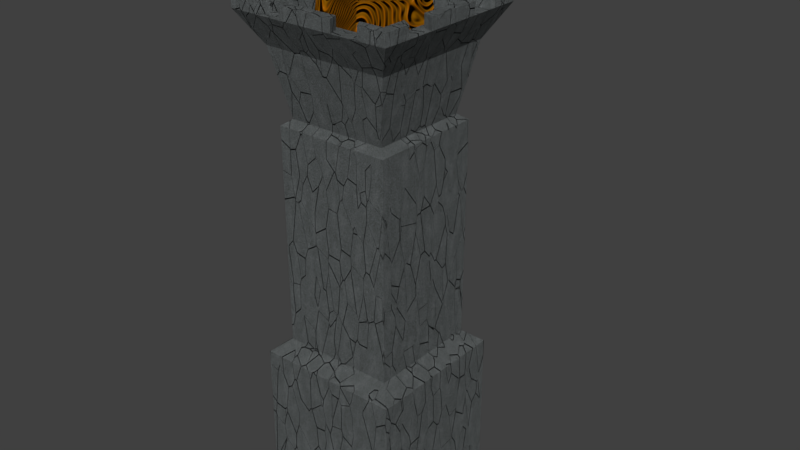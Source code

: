 # Source: Tower_Cannon.blend  (saved by Blender 2.79.0; exported with 4.5.12 LTS)
import bpy
from mathutils import Matrix  # noqa: F401  (used for matrix-valued properties, if any)

bpy.ops.wm.read_factory_settings(use_empty=True)
scene = bpy.context.scene
scene.name = 'Scene'

# ---- collections
col_collection_1 = bpy.data.collections.new('Collection 1'); scene.collection.children.link(col_collection_1)
col_collection_7 = bpy.data.collections.new('Collection 7'); scene.collection.children.link(col_collection_7)

# ---- images (referenced by path relative to the original .blend; pixels are not part of the script)
import os
ASSET_DIR = os.environ.get("B2B_ASSET_DIR", "")  # directory of the original .blend (textures are referenced by path, not embedded)
HERE = os.path.dirname(os.path.abspath(__file__))  # packed textures are extracted next to this script under _unpacked/

def load_image(name, relpath, width, height, colorspace="sRGB"):
    """Load a texture the original file referenced (path relative to the .blend, or extracted next to this script)."""
    p = next((c for c in (os.path.join(HERE, relpath), os.path.join(ASSET_DIR, relpath)) if relpath and os.path.exists(c)), "")
    if p:
        img = bpy.data.images.load(p, check_existing=True)
        img.name = name
    else:  # same state as the original file: an image datablock whose file is absent (Cycles renders it pink)
        img = bpy.data.images.new(name, width, height)
        img.source = "FILE"
        img.filepath = "//" + (relpath or name)
    img.colorspace_settings.name = colorspace
    return img
img_t = load_image('T', 'Tower&Cannon_T.png', 1024, 1024, 'sRGB')
img_cannon_platform_steal = load_image('Cannon_platform_steal', 'Tower&Cannon_Cannon_platform_steal.png', 1024, 1024, 'sRGB')
img_cannon_platform = load_image('Cannon_platform', 'Tower&Cannon_Cannon_platform_Wood.png', 1024, 1024, 'sRGB')
img_cannon = load_image('Cannon', 'Tower&Cannon_C.png', 1024, 1024, 'sRGB')

# ---- materials (node trees are filled in below, after node groups)
mat_cobblestone = bpy.data.materials.new('cobblestone')
mat_cobblestone.alpha_threshold = 0.0
mat_cobblestone.preview_render_type = 'SHADERBALL'
mat_cobblestone.roughness = 0.5
mat_steal = bpy.data.materials.new('steal')
mat_steal.alpha_threshold = 0.0
mat_steal.roughness = 0.5
mat_nwood = bpy.data.materials.new('NWood')
mat_nwood.alpha_threshold = 0.0
mat_nwood.roughness = 0.5
mat_steal_001 = bpy.data.materials.new('steal.001')
mat_steal_001.alpha_threshold = 0.0
mat_steal_001.roughness = 0.5

# ---- material node trees
mat_cobblestone.use_nodes = True; mat_cobblestone.node_tree.nodes.clear()
_N = mat_cobblestone.node_tree.nodes; _L = mat_cobblestone.node_tree.links
n0 = _N.new('ShaderNodeTexNoise'); n0.name = 'Noise Texture'; n0.location = (-41, 617)
n0.inputs[2].default_value = 20.0
n1 = _N.new('ShaderNodeMix'); n1.name = 'Mix'; n1.location = (560, 600)
n1.data_type = 'RGBA'
n1.inputs[0].default_value = 0.9182
n2 = _N.new('ShaderNodeBump'); n2.name = 'Bump'; n2.location = (560, 320)
n2.inputs[1].default_value = 45.4
n2.inputs[2].default_value = 1.0
n3 = _N.new('ShaderNodeBsdfDiffuse'); n3.name = 'Diffuse BSDF.001'; n3.location = (820, 480)
n3.inputs[1].default_value = 0.1083
n4 = _N.new('ShaderNodeOutputMaterial'); n4.name = 'Material Output'; n4.location = (1080, 400)
n5 = _N.new('ShaderNodeTexNoise'); n5.name = 'Noise Texture.001'; n5.location = (-40, 420)
n5.inputs[2].default_value = 100.0
n5.inputs[3].default_value = 16.0
n5.inputs[8].default_value = 12.15
n6 = _N.new('ShaderNodeTexVoronoi'); n6.name = 'Voronoi Texture'; n6.location = (-40, 180)
n6.inputs[2].default_value = 13.0
n7 = _N.new('ShaderNodeValToRGB'); n7.name = 'ColorRamp.002'; n7.location = (199, 200)
n7.width = 241
while len(n7.color_ramp.elements) > 1: n7.color_ramp.elements.remove(n7.color_ramp.elements[-1])
n7.color_ramp.elements[0].position = 0.4; n7.color_ramp.elements[0].color = (0.1114, 0.1855, 0.08482, 1.0)
_e = n7.color_ramp.elements.new(1.0); _e.color = (1.0, 1.0, 1.0, 1.0)
n8 = _N.new('ShaderNodeValToRGB'); n8.name = 'ColorRamp'; n8.location = (200, 720)
while len(n8.color_ramp.elements) > 1: n8.color_ramp.elements.remove(n8.color_ramp.elements[-1])
n8.color_ramp.elements[0].position = 0.4545; n8.color_ramp.elements[0].color = (0.149, 0.1228, 0.09991, 1.0)
_e = n8.color_ramp.elements.new(1.0); _e.color = (0.6858, 0.6858, 0.6858, 1.0)
n9 = _N.new('ShaderNodeValToRGB'); n9.name = 'ColorRamp.001'; n9.location = (200, 460)
while len(n9.color_ramp.elements) > 1: n9.color_ramp.elements.remove(n9.color_ramp.elements[-1])
n9.color_ramp.elements[0].position = 0.4; n9.color_ramp.elements[0].color = (0.0, 0.0, 0.0, 1.0)
_e = n9.color_ramp.elements.new(1.0); _e.color = (0.4489, 0.5101, 0.5221, 1.0)
n10 = _N.new('ShaderNodeTexEnvironment'); n10.name = 'Environment Texture'; n10.location = (840, 280)
n10.width = 140
n10.image = img_t
_L.new(n0.outputs[0], n8.inputs[0])
_L.new(n5.outputs[0], n9.inputs[0])
_L.new(n8.outputs[0], n1.inputs[6])
_L.new(n9.outputs[0], n1.inputs[7])
_L.new(n7.outputs[0], n2.inputs[3])
_L.new(n2.outputs[0], n3.inputs[2])
_L.new(n1.outputs[2], n3.inputs[0])
_L.new(n3.outputs[0], n4.inputs[0])
_L.new(n6.outputs[1], n7.inputs[0])
n4.is_active_output = True
mat_steal.use_nodes = True; mat_steal.node_tree.nodes.clear()
_N = mat_steal.node_tree.nodes; _L = mat_steal.node_tree.links
n0 = _N.new('ShaderNodeTexCoord'); n0.name = 'Texture Coordinate'; n0.location = (-350, 577)
n1 = _N.new('ShaderNodeMapping'); n1.name = 'Mapping'; n1.location = (-63, 570)
n2 = _N.new('ShaderNodeTexNoise'); n2.name = 'Noise Texture'; n2.location = (405, 515)
n2.inputs[2].default_value = 50.0
n2.inputs[3].default_value = 20.0
n3 = _N.new('ShaderNodeRGBToBW'); n3.name = 'RGB to BW'; n3.location = (-356, 244)
n4 = _N.new('ShaderNodeValToRGB'); n4.name = 'ColorRamp'; n4.location = (-60, 238)
n4.width = 272
while len(n4.color_ramp.elements) > 1: n4.color_ramp.elements.remove(n4.color_ramp.elements[-1])
n4.color_ramp.elements[0].position = 0.1587; n4.color_ramp.elements[0].color = (0.0, 0.0, 0.0, 1.0)
_e = n4.color_ramp.elements.new(1.0); _e.color = (1.0, 1.0, 1.0, 1.0)
n5 = _N.new('ShaderNodeOutputMaterial'); n5.name = 'Material Output'; n5.location = (395, -209)
n6 = _N.new('ShaderNodeBsdfAnisotropic'); n6.name = 'Glossy BSDF'; n6.location = (331, 165)
n6.distribution = 'BECKMANN'
n6.inputs[1].default_value = 0.4472
n7 = _N.new('ShaderNodeLayerWeight'); n7.name = 'Layer Weight'; n7.location = (-297, 54)
n7.inputs[0].default_value = 0.1
n8 = _N.new('ShaderNodeMixShader'); n8.name = 'Mix Shader'; n8.location = (101, -80)
n9 = _N.new('ShaderNodeBsdfAnisotropic'); n9.name = 'Glossy BSDF.001'; n9.location = (-296, -143)
n9.distribution = 'GGX'
n9.inputs[1].default_value = 0.0
n10 = _N.new('ShaderNodeTexEnvironment'); n10.name = 'Environment Texture'; n10.location = (80, -300)
n10.width = 140
n10.image = img_cannon_platform_steal
_L.new(n0.outputs[0], n1.inputs[0])
_L.new(n1.outputs[0], n2.inputs[0])
_L.new(n2.outputs[1], n3.inputs[0])
_L.new(n3.outputs[0], n4.inputs[0])
_L.new(n4.outputs[0], n6.inputs[0])
_L.new(n6.outputs[0], n8.inputs[1])
_L.new(n8.outputs[0], n5.inputs[0])
_L.new(n9.outputs[0], n8.inputs[2])
_L.new(n7.outputs[1], n8.inputs[0])
n5.is_active_output = True
mat_nwood.use_nodes = True; mat_nwood.node_tree.nodes.clear()
_N = mat_nwood.node_tree.nodes; _L = mat_nwood.node_tree.links
n0 = _N.new('ShaderNodeBsdfDiffuse'); n0.name = 'Diffuse BSDF'; n0.location = (397, 524)
n0.inputs[1].default_value = 0.1917
n1 = _N.new('ShaderNodeMixShader'); n1.name = 'Mix Shader'; n1.location = (690, 680)
n2 = _N.new('ShaderNodeLayerWeight'); n2.name = 'Layer Weight'; n2.location = (424, 823)
n2.inputs[0].default_value = 0.99
n3 = _N.new('ShaderNodeBsdfAnisotropic'); n3.name = 'Glossy BSDF'; n3.location = (415, 693)
n3.distribution = 'GGX'
n3.inputs[0].default_value = (0.3801, 0.2023, 0.07694, 1.0)
n3.inputs[1].default_value = 0.4472
n4 = _N.new('ShaderNodeMath'); n4.name = 'Math'; n4.location = (181, 385)
n4.operation = 'MULTIPLY'
n4.inputs[1].default_value = 0.4
n5 = _N.new('ShaderNodeTexWave'); n5.name = 'Wave Texture'; n5.location = (-91, 464)
n5.wave_type = 'RINGS'
n5.bands_direction = 'DIAGONAL'
n5.rings_direction = 'SPHERICAL'
n5.inputs[1].default_value = 1.2
n5.inputs[2].default_value = 75.0
n5.inputs[3].default_value = 0.2
n5.inputs[4].default_value = 2.0
n5.inputs[6].default_value = 1.571
n6 = _N.new('ShaderNodeTexCoord'); n6.name = 'Texture Coordinate'; n6.location = (-300, 460)
n7 = _N.new('ShaderNodeOutputMaterial'); n7.name = 'Material Output'; n7.location = (883, 469)
n8 = _N.new('ShaderNodeValToRGB'); n8.name = 'ColorRamp'; n8.location = (94, 712)
while len(n8.color_ramp.elements) > 1: n8.color_ramp.elements.remove(n8.color_ramp.elements[-1])
n8.color_ramp.elements[0].position = 0.4545; n8.color_ramp.elements[0].color = (0.2232, 0.08438, 0.0003035, 1.0)
_e = n8.color_ramp.elements.new(1.0); _e.color = (0.3555, 0.1072, 0.0, 1.0)
n9 = _N.new('ShaderNodeTexEnvironment'); n9.name = 'Environment Texture'; n9.location = (-20, 160)
n9.width = 140
n9.image = img_cannon_platform
n10 = _N.new('ShaderNodeDisplacement'); n10.name = 'Displacement'; n10.location = (0, 0)
n10.inputs[1].default_value = 0.0
n10.inputs[2].default_value = 0.1
_L.new(n1.outputs[0], n7.inputs[0])
_L.new(n0.outputs[0], n1.inputs[2])
_L.new(n2.outputs[0], n1.inputs[0])
_L.new(n3.outputs[0], n1.inputs[1])
_L.new(n5.outputs[1], n4.inputs[0])
_L.new(n8.outputs[0], n0.inputs[0])
_L.new(n5.outputs[0], n8.inputs[0])
_L.new(n6.outputs[0], n5.inputs[0])
_L.new(n4.outputs[0], n10.inputs[0])
_L.new(n10.outputs[0], n7.inputs[2])
n7.is_active_output = True
mat_steal_001.use_nodes = True; mat_steal_001.node_tree.nodes.clear()
_N = mat_steal_001.node_tree.nodes; _L = mat_steal_001.node_tree.links
n0 = _N.new('ShaderNodeTexCoord'); n0.name = 'Texture Coordinate'; n0.location = (-350, 577)
n1 = _N.new('ShaderNodeMapping'); n1.name = 'Mapping'; n1.location = (-63, 570)
n2 = _N.new('ShaderNodeTexNoise'); n2.name = 'Noise Texture'; n2.location = (405, 515)
n2.inputs[2].default_value = 50.0
n2.inputs[3].default_value = 20.0
n3 = _N.new('ShaderNodeRGBToBW'); n3.name = 'RGB to BW'; n3.location = (-356, 244)
n4 = _N.new('ShaderNodeValToRGB'); n4.name = 'ColorRamp'; n4.location = (-60, 238)
n4.width = 272
while len(n4.color_ramp.elements) > 1: n4.color_ramp.elements.remove(n4.color_ramp.elements[-1])
n4.color_ramp.elements[0].position = 0.1587; n4.color_ramp.elements[0].color = (0.0, 0.0, 0.0, 1.0)
_e = n4.color_ramp.elements.new(1.0); _e.color = (1.0, 1.0, 1.0, 1.0)
n5 = _N.new('ShaderNodeOutputMaterial'); n5.name = 'Material Output'; n5.location = (395, -209)
n6 = _N.new('ShaderNodeBsdfAnisotropic'); n6.name = 'Glossy BSDF'; n6.location = (331, 165)
n6.distribution = 'BECKMANN'
n6.inputs[1].default_value = 0.4472
n7 = _N.new('ShaderNodeLayerWeight'); n7.name = 'Layer Weight'; n7.location = (-297, 54)
n7.inputs[0].default_value = 0.1
n8 = _N.new('ShaderNodeMixShader'); n8.name = 'Mix Shader'; n8.location = (101, -80)
n9 = _N.new('ShaderNodeBsdfAnisotropic'); n9.name = 'Glossy BSDF.001'; n9.location = (-296, -143)
n9.distribution = 'GGX'
n9.inputs[1].default_value = 0.0
n10 = _N.new('ShaderNodeTexEnvironment'); n10.name = 'Environment Texture'; n10.location = (80, -300)
n10.width = 140
n10.image = img_cannon
_L.new(n0.outputs[0], n1.inputs[0])
_L.new(n1.outputs[0], n2.inputs[0])
_L.new(n2.outputs[1], n3.inputs[0])
_L.new(n3.outputs[0], n4.inputs[0])
_L.new(n4.outputs[0], n6.inputs[0])
_L.new(n6.outputs[0], n8.inputs[1])
_L.new(n8.outputs[0], n5.inputs[0])
_L.new(n9.outputs[0], n8.inputs[2])
_L.new(n7.outputs[1], n8.inputs[0])
n5.is_active_output = True

# ---- world
world_world = bpy.data.worlds.new('World'); scene.world = world_world
world_world.color = (0.05088, 0.05088, 0.05088)
world_world.use_sun_shadow = False
world_world.sun_shadow_jitter_overblur = 0.0
world_world.cycles.sampling_method = 'MANUAL'

# ---- meshes
me_plane = bpy.data.meshes.new('Plane')
me_plane.from_pydata([(-1.0, -1.0, 0.0), (1.0, -1.0, 0.0), (-1.0, 1.0, 0.0), (1.0, 1.0, 0.0), (-0.7827, -0.7827, 1.995), (0.7827, -0.7827, 1.995), (-0.7827, 0.7827, 1.995), (0.7827, 0.7827, 1.995), (-0.7952, -0.7952, 4.977), (0.7952, -0.7952, 4.977), (-0.7952, 0.7952, 4.977), (0.7952, 0.7952, 4.977), (-0.6855, -0.6855, 5.056), (0.6855, -0.6855, 5.056), (-0.6855, 0.6855, 5.056), (0.6855, 0.6855, 5.056), (-0.8735, -0.8735, 5.969), (0.8735, -0.8735, 5.969), (-0.8735, 0.8735, 5.969), (0.8735, 0.8735, 5.969), (-0.8038, -0.8013, 5.912), (0.8038, -0.8013, 5.912), (-0.8038, 0.8013, 5.912), (0.8038, 0.8013, 5.912), (-1.133, 1.133, 6.41), (-1.133, -1.133, 6.41), (1.133, -1.133, 6.41), (1.133, 1.133, 6.41), (-0.9162, 0.9135, 6.41), (-0.9162, -0.9135, 6.41), (0.9162, -0.9135, 6.41), (0.9162, 0.9135, 6.41), (0.9895, 0.9895, 6.41), (0.9895, -0.9895, 6.41), (-0.9895, -0.9895, 6.41), (-0.9895, 0.9895, 6.41), (-1.133, 1.133, 6.569), (-1.133, -1.133, 6.569), (1.133, -1.133, 6.569), (1.133, 1.133, 6.569), (0.9895, -0.9895, 6.569), (-0.9895, 0.9895, 6.569), (0.9895, 0.9895, 6.569), (-0.9895, -0.9895, 6.569), (-1.133, 0.7554, 6.41), (-1.133, 0.3777, 6.41), (-1.133, -0.3777, 6.41), (-1.133, -0.7554, 6.41), (1.133, -0.7554, 6.41), (1.133, -0.3777, 6.41), (1.133, 0.3777, 6.41), (1.133, 0.7554, 6.41), (-0.9162, 0.609, 6.41), (-0.9162, 0.3045, 6.41), (-0.9162, -0.3045, 6.41), (-0.9162, -0.609, 6.41), (0.9162, -0.609, 6.41), (0.9162, -0.3045, 6.41), (0.9162, 0.3045, 6.41), (0.9162, 0.609, 6.41), (-0.9895, -0.6596, 6.41), (-0.9895, -0.3298, 6.41), (-0.9895, 0.3298, 6.41), (-0.9895, 0.6596, 6.41), (0.9895, 0.6596, 6.41), (0.9895, 0.3298, 6.41), (0.9895, -0.3298, 6.41), (0.9895, -0.6596, 6.41), (-1.133, 0.7554, 6.569), (-1.133, 0.3777, 6.569), (-1.133, -0.3777, 6.569), (-1.133, -0.7554, 6.569), (1.133, -0.7554, 6.569), (1.133, -0.3777, 6.569), (1.133, 0.3777, 6.569), (1.133, 0.7554, 6.569), (-0.9895, -0.6596, 6.569), (-0.9895, -0.3298, 6.569), (-0.9895, 0.3298, 6.569), (-0.9895, 0.6596, 6.569), (0.9895, 0.6596, 6.569), (0.9895, 0.3298, 6.569), (0.9895, -0.3298, 6.569), (0.9895, -0.6596, 6.569), (-0.7554, -1.133, 6.41), (-0.3777, -1.133, 6.41), (0.3777, -1.133, 6.41), (0.7554, -1.133, 6.41), (0.7554, 1.133, 6.41), (0.3777, 1.133, 6.41), (-0.3777, 1.133, 6.41), (-0.7554, 1.133, 6.41), (-0.6108, -0.9135, 6.41), (-0.3054, -0.9135, 6.41), (0.3054, -0.9135, 6.41), (0.6108, -0.9135, 6.41), (0.6108, 0.9135, 6.41), (0.3054, 0.9135, 6.41), (-0.3054, 0.9135, 6.41), (-0.6108, 0.9135, 6.41), (0.6596, -0.9895, 6.41), (0.3298, -0.9895, 6.41), (-0.3298, -0.9895, 6.41), (-0.6596, -0.9895, 6.41), (-0.6596, 0.9895, 6.41), (-0.3298, 0.9895, 6.41), (0.3298, 0.9895, 6.41), (0.6596, 0.9895, 6.41), (-0.7554, -1.133, 6.569), (-0.3777, -1.133, 6.569), (0.3777, -1.133, 6.569), (0.7554, -1.133, 6.569), (0.7554, 1.133, 6.569), (0.3777, 1.133, 6.569), (-0.3777, 1.133, 6.59), (-0.7554, 1.133, 6.569), (0.6596, -0.9895, 6.569), (0.3298, -0.9895, 6.569), (-0.3298, -0.9895, 6.569), (-0.6596, -0.9895, 6.569), (-0.6596, 0.9895, 6.569), (-0.3298, 0.9895, 6.59), (0.3298, 0.9895, 6.569), (0.6596, 0.9895, 6.569), (-1.0, -1.0, 1.814), (1.0, -1.0, 1.814), (-1.0, 1.0, 1.814), (1.0, 1.0, 1.814)], [], [(64, 32, 31, 59), (60, 34, 29, 55), (104, 35, 28, 99), (100, 33, 30, 95), (107, 32, 42, 123), (87, 26, 38, 111), (67, 33, 40, 83), (91, 24, 36, 115), (111, 38, 40, 116), (115, 36, 41, 120), (71, 37, 43, 76), (75, 39, 42, 80), (51, 27, 39, 75), (63, 35, 41, 79), (47, 25, 37, 71), (103, 34, 43, 119), (24, 44, 68, 36), (69, 70, 77, 78), (34, 60, 76, 43), (65, 66, 82, 81), (26, 48, 72, 38), (89, 90, 114, 113), (38, 72, 83, 40), (113, 114, 121, 122), (102, 85, 109, 118), (36, 68, 79, 41), (86, 87, 100, 95, 94, 101), (85, 86, 110, 109), (103, 119, 108, 84), (32, 64, 80, 42), (101, 117, 110, 86), (105, 106, 122, 121), (62, 53, 52, 63, 44, 45), (23, 31, 96, 97, 98, 99, 28, 22), (35, 63, 52, 28), (60, 55, 54, 61, 46, 47), (66, 65, 58, 57), (66, 57, 56, 67, 48, 49), (33, 67, 56, 30), (64, 59, 58, 65, 50, 51), (102, 101, 94, 93), (88, 89, 106, 97, 96, 107), (45, 46, 70, 69), (20, 29, 92, 93, 94, 95, 30, 21), (17, 26, 87, 86, 85, 84, 25, 16), (12, 16, 18, 14), (13, 17, 16, 12), (5, 9, 8, 4), (14, 18, 19, 15), (2, 126, 127, 3), (9, 13, 12, 8), (33, 100, 116, 40), (100, 87, 111, 116), (61, 62, 78, 77), (72, 48, 67, 83), (39, 112, 123, 42), (109, 110, 117, 118), (73, 82, 66, 49), (37, 108, 119, 43), (75, 80, 64, 51), (85, 102, 93, 92, 103, 84), (27, 88, 112, 39), (74, 50, 65, 81), (106, 89, 113, 122), (25, 84, 108, 37), (90, 91, 104, 99, 98, 105), (49, 50, 74, 73), (107, 123, 112, 88), (35, 104, 120, 41), (105, 121, 114, 90), (62, 61, 54, 53), (101, 102, 118, 117), (19, 27, 51, 50, 49, 48, 26, 17), (21, 30, 56, 57, 58, 59, 31, 23), (22, 28, 52, 53, 54, 55, 29, 20), (34, 103, 92, 29), (106, 105, 98, 97), (32, 107, 96, 31), (16, 25, 47, 46, 45, 44, 24, 18), (10, 14, 15, 11), (9, 11, 15, 13), (8, 12, 14, 10), (5, 7, 11, 9), (2, 0, 124, 126), (0, 1, 125, 124), (23, 22, 20, 21), (70, 46, 61, 77), (71, 76, 60, 47), (69, 78, 62, 45), (68, 44, 63, 79), (104, 91, 115, 120), (3, 1, 0, 2), (3, 127, 125, 1), (4, 8, 10, 6), (125, 5, 4, 124), (6, 126, 124, 4), (127, 7, 5, 125), (6, 7, 127, 126), (6, 10, 11, 7), (19, 17, 13, 15), (18, 24, 91, 90, 89, 88, 27, 19), (73, 74, 81, 82)])
_uv = me_plane.uv_layers.new(name='UVMap')
_uv.uv.foreach_set('vector', [0.2005, 0.0183, 0.2368, 0.0183, 0.2285, 0.02602, 0.195, 0.02602, 0.05538, 0.2269, 0.0191, 0.2269, 0.02746, 0.2192, 0.06096, 0.2192, 0.2368, 0.1921, 0.2368, 0.2269, 0.2285, 0.2192, 0.2285, 0.187, 0.0191, 0.05306, 0.0191, 0.0183, 0.02746, 0.02602, 0.02746, 0.05821, 0.8793, 0.2999, 0.8793, 0.2652, 0.8968, 0.2652, 0.8968, 0.2999, 0.8459, 0.2022, 0.8459, 0.242, 0.8284, 0.242, 0.8284, 0.2022, 0.664, 0.2765, 0.664, 0.3113, 0.6465, 0.3113, 0.6465, 0.2765, 0.279, 0.8432, 0.279, 0.883, 0.2615, 0.883, 0.2615, 0.8432, 0.6744, 0.2304, 0.6744, 0.2702, 0.6586, 0.2551, 0.6586, 0.2203, 0.237, 0.4579, 0.237, 0.4978, 0.2212, 0.4826, 0.2212, 0.4479, 0.237, 0.5142, 0.237, 0.554, 0.2212, 0.5389, 0.2212, 0.5041, 0.6916, 0.2203, 0.7331, 0.2203, 0.7173, 0.2355, 0.681, 0.2355, 0.6332, 0.957, 0.6332, 0.9968, 0.6157, 0.9968, 0.6157, 0.957, 0.6881, 0.2765, 0.6881, 0.3113, 0.6706, 0.3113, 0.6706, 0.2765, 0.4583, 0.957, 0.4583, 0.9968, 0.4408, 0.9968, 0.4408, 0.957, 0.831, 0.2999, 0.831, 0.2652, 0.8485, 0.2652, 0.8485, 0.2999, 0.4583, 0.758, 0.4583, 0.7978, 0.4408, 0.7978, 0.4408, 0.758, 0.7621, 0.2999, 0.7621, 0.2203, 0.7779, 0.2254, 0.7779, 0.2949, 0.8244, 0.2652, 0.8244, 0.2999, 0.8069, 0.2999, 0.8069, 0.2652, 0.2347, 0.7221, 0.2347, 0.7917, 0.2172, 0.7917, 0.2172, 0.7221, 0.6332, 0.758, 0.6332, 0.7978, 0.6157, 0.7978, 0.6157, 0.758, 0.279, 0.7238, 0.279, 0.8034, 0.2592, 0.8034, 0.2615, 0.7238, 0.6744, 0.2702, 0.6329, 0.2702, 0.6224, 0.2551, 0.6586, 0.2551, 0.233, 0.6362, 0.233, 0.7158, 0.2172, 0.7108, 0.2172, 0.6412, 0.3264, 0.8893, 0.3422, 0.8895, 0.3422, 0.9063, 0.3264, 0.9061, 0.237, 0.4978, 0.1954, 0.4978, 0.1849, 0.4826, 0.2212, 0.4826, 0.003301, 0.08279, 0.003301, 0.04298, 0.0191, 0.05306, 0.02746, 0.05821, 0.02746, 0.09041, 0.0191, 0.08783, 0.8459, 0.08279, 0.8459, 0.1624, 0.8284, 0.1624, 0.8284, 0.08279, 0.934, 0.7224, 0.934, 0.7392, 0.9182, 0.7388, 0.9182, 0.722, 0.6399, 0.2765, 0.6399, 0.3113, 0.6224, 0.3113, 0.6224, 0.2765, 0.3488, 0.9063, 0.3488, 0.8895, 0.3646, 0.8893, 0.3646, 0.9061, 0.2172, 0.6298, 0.2172, 0.5603, 0.2347, 0.5603, 0.237, 0.6298, 0.1642, 0.2269, 0.1615, 0.2192, 0.195, 0.2192, 0.2005, 0.2269, 0.2111, 0.242, 0.1695, 0.242, 0.9277, 0.505, 0.8734, 0.5168, 0.8734, 0.4846, 0.8734, 0.4524, 0.8734, 0.388, 0.8734, 0.3558, 0.8734, 0.3236, 0.9277, 0.3355, 0.2368, 0.2269, 0.2005, 0.2269, 0.195, 0.2192, 0.2285, 0.2192, 0.05538, 0.2269, 0.06096, 0.2192, 0.09446, 0.2192, 0.09167, 0.2269, 0.08641, 0.242, 0.04485, 0.242, 0.09167, 0.0183, 0.1642, 0.0183, 0.1615, 0.02602, 0.09446, 0.02602, 0.09167, 0.0183, 0.09446, 0.02602, 0.06096, 0.02602, 0.05538, 0.0183, 0.04485, 0.003163, 0.08641, 0.003162, 0.0191, 0.0183, 0.05538, 0.0183, 0.06096, 0.02602, 0.02746, 0.02602, 0.2005, 0.0183, 0.195, 0.02602, 0.1615, 0.02602, 0.1642, 0.0183, 0.1695, 0.003162, 0.2111, 0.003162, 0.0191, 0.1574, 0.0191, 0.08783, 0.02746, 0.09041, 0.02746, 0.1548, 0.2526, 0.04298, 0.2526, 0.08279, 0.2368, 0.08783, 0.2285, 0.09041, 0.2285, 0.05821, 0.2368, 0.05306, 0.4583, 0.8376, 0.4583, 0.9172, 0.4408, 0.9172, 0.4408, 0.8376, 0.2392, 0.4297, 0.1849, 0.4415, 0.1849, 0.4093, 0.1849, 0.3771, 0.1849, 0.3128, 0.1849, 0.2806, 0.1849, 0.2484, 0.2392, 0.2602, 0.8955, 0.2147, 0.8459, 0.242, 0.8459, 0.2022, 0.8459, 0.1624, 0.8459, 0.08279, 0.8459, 0.04298, 0.8459, 0.003162, 0.8955, 0.03052, 0.6091, 0.9497, 0.5079, 0.9695, 0.5079, 0.7853, 0.6091, 0.8051, 0.9967, 0.1949, 0.8955, 0.2147, 0.8955, 0.03052, 0.9967, 0.05034, 0.2606, 0.6378, 0.2592, 0.3236, 0.4342, 0.3236, 0.4328, 0.6378, 0.4298, 0.8358, 0.3286, 0.8557, 0.3286, 0.6715, 0.4298, 0.6913, 0.8668, 0.5345, 0.6674, 0.5345, 0.6674, 0.3236, 0.8668, 0.3236, 0.1783, 0.786, 0.1662, 0.7976, 0.01535, 0.7976, 0.003301, 0.786, 0.6947, 0.3113, 0.6947, 0.2765, 0.7122, 0.2765, 0.7122, 0.3113, 0.2172, 0.8742, 0.233, 0.8738, 0.233, 0.8906, 0.2172, 0.891, 0.2347, 0.798, 0.2347, 0.8675, 0.2172, 0.8675, 0.2172, 0.798, 0.9192, 0.2656, 0.9192, 0.2823, 0.9034, 0.282, 0.9034, 0.2652, 0.7331, 0.2203, 0.7331, 0.2601, 0.7173, 0.2702, 0.7173, 0.2355, 0.7555, 0.2203, 0.7555, 0.2999, 0.7397, 0.2949, 0.7397, 0.2254, 0.2816, 0.8893, 0.2974, 0.8895, 0.2974, 0.9063, 0.2816, 0.9061, 0.237, 0.554, 0.1954, 0.554, 0.1849, 0.5389, 0.2212, 0.5389, 0.2007, 0.8786, 0.1849, 0.879, 0.1849, 0.8623, 0.2007, 0.8619, 0.003301, 0.1624, 0.0191, 0.1574, 0.02746, 0.1548, 0.02746, 0.187, 0.0191, 0.1921, 0.003301, 0.2022, 0.279, 0.6441, 0.279, 0.6839, 0.2615, 0.6839, 0.2615, 0.6441, 0.2007, 0.8854, 0.2007, 0.9021, 0.1849, 0.9023, 0.1849, 0.8856, 0.3712, 0.8893, 0.387, 0.8895, 0.387, 0.9063, 0.3712, 0.9061, 0.8459, 0.003162, 0.8459, 0.04298, 0.8284, 0.04298, 0.8284, 0.003162, 0.2526, 0.1624, 0.2526, 0.2022, 0.2368, 0.1921, 0.2285, 0.187, 0.2285, 0.1548, 0.2368, 0.1574, 0.6332, 0.8376, 0.6332, 0.9172, 0.6157, 0.9172, 0.6157, 0.8376, 0.9416, 0.2891, 0.9416, 0.3058, 0.9258, 0.3054, 0.9258, 0.2887, 0.8551, 0.2999, 0.8551, 0.2652, 0.8727, 0.2652, 0.8727, 0.2999, 0.8892, 0.722, 0.8892, 0.741, 0.8734, 0.7412, 0.8734, 0.7222, 0.1642, 0.2269, 0.09167, 0.2269, 0.09446, 0.2192, 0.1615, 0.2192, 0.1849, 0.8555, 0.1849, 0.786, 0.2024, 0.786, 0.2024, 0.8555, 0.6829, 0.9695, 0.6332, 0.9968, 0.6332, 0.957, 0.6332, 0.9172, 0.6332, 0.8376, 0.6332, 0.7978, 0.6332, 0.758, 0.6829, 0.7853, 0.8734, 0.535, 0.9277, 0.5231, 0.9277, 0.5552, 0.9277, 0.5873, 0.9277, 0.6515, 0.9277, 0.6836, 0.9277, 0.7157, 0.8734, 0.7039, 0.9886, 0.5044, 0.9343, 0.5162, 0.9343, 0.4841, 0.9343, 0.452, 0.9343, 0.3878, 0.9343, 0.3557, 0.9343, 0.3236, 0.9886, 0.3355, 0.0191, 0.2269, 0.0191, 0.1921, 0.02746, 0.187, 0.02746, 0.2192, 0.2368, 0.08783, 0.2368, 0.1574, 0.2285, 0.1548, 0.2285, 0.09041, 0.2368, 0.0183, 0.2368, 0.05306, 0.2285, 0.05821, 0.2285, 0.02602, 0.5079, 0.9695, 0.4583, 0.9968, 0.4583, 0.957, 0.4583, 0.9172, 0.4583, 0.8376, 0.4583, 0.7978, 0.4583, 0.758, 0.5079, 0.7853, 0.003301, 0.9536, 0.01535, 0.9421, 0.1662, 0.9421, 0.1783, 0.9536, 0.1783, 0.786, 0.1783, 0.9536, 0.1662, 0.9421, 0.1662, 0.7976, 0.003301, 0.786, 0.01535, 0.7976, 0.01535, 0.9421, 0.003301, 0.9536, 0.004676, 0.2484, 0.1769, 0.2484, 0.1783, 0.5625, 0.003301, 0.5625, 0.2027, 0.5688, 0.2027, 0.7797, 0.003301, 0.7797, 0.003301, 0.5688, 0.8668, 0.5408, 0.8668, 0.7516, 0.6674, 0.7516, 0.6674, 0.5408, 0.7907, 0.9274, 0.7907, 0.758, 0.967, 0.758, 0.967, 0.9274, 0.304, 0.9063, 0.304, 0.8895, 0.3198, 0.8893, 0.3198, 0.9061, 0.9192, 0.3054, 0.9034, 0.3058, 0.9034, 0.2891, 0.9192, 0.2887, 0.2592, 0.8893, 0.275, 0.8895, 0.275, 0.9063, 0.2592, 0.9061, 0.9116, 0.7224, 0.9116, 0.7392, 0.8958, 0.7388, 0.8958, 0.722, 0.9258, 0.2656, 0.9416, 0.2652, 0.9416, 0.282, 0.9258, 0.2823, 0.6608, 0.3236, 0.6608, 0.5345, 0.4408, 0.5345, 0.4408, 0.3236, 0.8218, 0.214, 0.6224, 0.214, 0.6224, 0.003163, 0.8218, 0.003162, 0.4328, 0.003162, 0.4342, 0.3173, 0.2592, 0.3173, 0.2606, 0.003162, 0.6608, 0.5408, 0.6369, 0.5637, 0.4647, 0.5637, 0.4408, 0.5408, 0.4647, 0.7287, 0.4408, 0.7516, 0.4408, 0.5408, 0.4647, 0.5637, 0.6608, 0.7516, 0.6369, 0.7287, 0.6369, 0.5637, 0.6608, 0.5408, 0.4647, 0.7287, 0.6369, 0.7287, 0.6608, 0.7516, 0.4408, 0.7516, 0.4422, 0.3173, 0.4408, 0.003163, 0.6158, 0.003162, 0.6144, 0.3173, 0.6829, 0.9695, 0.6829, 0.7853, 0.7841, 0.8051, 0.7841, 0.9497, 0.3286, 0.8557, 0.279, 0.883, 0.279, 0.8432, 0.279, 0.8034, 0.279, 0.7238, 0.279, 0.6839, 0.279, 0.6441, 0.3286, 0.6715, 0.8003, 0.2203, 0.8003, 0.2999, 0.7845, 0.2949, 0.7845, 0.2254])
me_plane.materials.append(mat_cobblestone)
me_plane.use_remesh_preserve_volume = False
me_plane.use_remesh_preserve_attributes = False
me_plane.use_mirror_vertex_groups = False
me_plane.update()
me_cube = bpy.data.meshes.new('Cube')
me_cube.from_pydata([(-0.7, -19.63, -0.7), (-0.7, -19.63, 0.7), (-0.7, 2.8, -0.7), (-0.7, 2.8, 0.7), (0.7, -19.63, -0.7), (0.7, -19.63, 0.7), (0.7, 2.8, -0.7), (0.7, 2.8, 0.7), (-1.0, 1.304, -1.0), (-1.0, -17.39, -1.0), (-1.0, -17.39, 1.0), (-1.0, 1.304, 1.0), (1.0, -17.39, -1.0), (1.0, 1.304, -1.0), (1.0, 1.304, 1.0), (1.0, -17.39, 1.0), (-1.0, -3.868, -1.0), (-1.0, -13.65, -1.0), (-1.0, -13.65, 1.0), (-1.0, -3.868, 1.0), (1.0, -13.65, -1.0), (1.0, -3.868, -1.0), (1.0, -3.868, 1.0), (1.0, -13.65, 1.0)], [], [(8, 11, 3, 2), (2, 3, 7, 6), (12, 15, 5, 4), (4, 5, 1, 0), (9, 12, 4, 0), (15, 10, 1, 5), (7, 3, 11, 14), (23, 18, 10, 15), (2, 6, 13, 8), (17, 20, 12, 9), (6, 7, 14, 13), (20, 23, 15, 12), (0, 1, 10, 9), (16, 19, 11, 8), (9, 10, 18, 17), (13, 14, 22, 21), (8, 13, 21, 16), (14, 11, 19, 22)])
_uv = me_cube.uv_layers.new(name='UVMap')
_uv.uv.foreach_set('vector', [0.2083, 0.4045, 0.3917, 0.4045, 0.3642, 0.5198, 0.2358, 0.5198, 0.5532, 0.6413, 0.5532, 0.5336, 0.6817, 0.5336, 0.6817, 0.6413, 0.8083, 0.2943, 0.9917, 0.2943, 0.9642, 0.4664, 0.8358, 0.4664, 0.4083, 0.6413, 0.4083, 0.5336, 0.5367, 0.5336, 0.5367, 0.6413, 0.9917, 0.6523, 0.8083, 0.6523, 0.8358, 0.4802, 0.9642, 0.4802, 0.3917, 0.7057, 0.2083, 0.7057, 0.2358, 0.5336, 0.3642, 0.5336, 0.4358, 0.006919, 0.5642, 0.006919, 0.5917, 0.1222, 0.4083, 0.1222, 0.3917, 0.9931, 0.2083, 0.9931, 0.2083, 0.7057, 0.3917, 0.7057, 0.7642, 0.5198, 0.6358, 0.5198, 0.6083, 0.4045, 0.7917, 0.4045, 0.9917, 0.9396, 0.8083, 0.9396, 0.8083, 0.6523, 0.9917, 0.6523, 0.1642, 0.5198, 0.03578, 0.5198, 0.008257, 0.4045, 0.1917, 0.4045, 0.8083, 0.006919, 0.9917, 0.006919, 0.9917, 0.2943, 0.8083, 0.2943, 0.03578, 0.5336, 0.1642, 0.5336, 0.1917, 0.7057, 0.008257, 0.7057, 0.2083, 0.006919, 0.3917, 0.006919, 0.3917, 0.4045, 0.2083, 0.4045, 0.008257, 0.7057, 0.1917, 0.7057, 0.1917, 0.9931, 0.008257, 0.9931, 0.1917, 0.4045, 0.008257, 0.4045, 0.008257, 0.006919, 0.1917, 0.006919, 0.7917, 0.4045, 0.6083, 0.4045, 0.6083, 0.006919, 0.7917, 0.006919, 0.4083, 0.1222, 0.5917, 0.1222, 0.5917, 0.5198, 0.4083, 0.5198])
me_cube.materials.append(mat_steal)
me_cube.use_remesh_preserve_volume = False
me_cube.use_remesh_preserve_attributes = False
me_cube.use_mirror_vertex_groups = False
me_cube.update()
me_sphere_001 = bpy.data.meshes.new('Sphere.001')
me_sphere_001.from_pydata([(-3.983e-10, 0.1235, 0.1952), (-3.983e-10, 0.2139, 0.2048), (0.08733, 0.08733, 0.1952), (0.1513, 0.1513, 0.2048), (0.1747, 0.1747, -0.02595), (0.1235, 3.048e-08, 0.1952), (0.2139, 3.048e-08, 0.2048), (0.247, 3.048e-08, -0.02595), (0.08733, -0.08733, 0.1952), (0.1513, -0.1513, 0.2048), (0.1747, -0.1747, -0.02595), (-2.556e-09, -0.1235, 0.1952), (2.287e-09, -0.2139, 0.2048), (2.287e-09, -0.247, -0.02595), (-0.08733, -0.08733, 0.1952), (-0.1513, -0.1513, 0.2048), (-0.1747, -0.1747, -0.02595), (-0.1235, 2.564e-08, 0.1952), (-0.2139, 3.048e-08, 0.2048), (-0.247, 3.048e-08, -0.02595), (-0.08733, 0.08733, 0.1952), (-0.1513, 0.1513, 0.2048), (-0.1747, 0.1747, -0.02595), (2.287e-09, 0.247, -0.02595), (0.004516, 0.1086, 0.4171), (0.004516, 0.1251, 0.424), (0.07997, -0.07358, 0.4171), (0.09164, -0.08525, 0.424), (-6.945e-09, -0.1186, 0.4167), (-9.034e-09, -0.1369, 0.4243), (-0.08383, 0.08383, 0.4167), (-0.0968, 0.0968, 0.4243), (-0.124, 0.124, 0.3344), (0.002258, 0.1695, 0.3343), (-0.09415, 0.09414, 0.3258), (0.002476, 0.1276, 0.326), (0.1214, -0.1183, 0.3343), (-3.374e-09, -0.1754, 0.3344), (0.092, -0.0885, 0.326), (-8.115e-06, -0.1331, 0.3258)], [], [(23, 1, 3, 4), (1, 0, 2, 3), (3, 2, 5, 6), (4, 3, 6, 7), (6, 5, 8, 9), (7, 6, 9, 10), (33, 32, 31, 25), (10, 9, 12, 13), (12, 11, 14, 15), (23, 4, 7, 10, 13, 16, 19, 22), (13, 12, 15, 16), (2, 0, 20, 17, 14, 11, 8, 5), (15, 14, 17, 18), (16, 15, 18, 19), (18, 17, 20, 21), (19, 18, 21, 22), (22, 21, 1, 23), (37, 36, 27, 29), (27, 26, 28, 29), (31, 30, 24, 25), (36, 38, 26, 27), (32, 34, 30, 31), (38, 39, 28, 26), (34, 35, 24, 30), (39, 37, 29, 28), (35, 33, 25, 24), (0, 1, 33, 35), (20, 0, 35, 34), (21, 20, 34, 32), (1, 21, 32, 33), (11, 12, 37, 39), (8, 11, 39, 38), (9, 8, 38, 36), (12, 9, 36, 37)])
_uv = me_sphere_001.uv_layers.new(name='UVMap')
_uv.uv.foreach_set('vector', [0.803, 0.02385, 0.9774, 0.04247, 0.9747, 0.1625, 0.7998, 0.1625, 0.4983, 0.4343, 0.5244, 0.5007, 0.4741, 0.5538, 0.4112, 0.5263, 0.4112, 0.5263, 0.4741, 0.5538, 0.4741, 0.629, 0.4112, 0.6565, 0.7998, 0.1625, 0.9747, 0.1625, 0.9774, 0.2829, 0.803, 0.3015, 0.4112, 0.6565, 0.4741, 0.629, 0.5244, 0.6821, 0.4983, 0.7485, 0.02258, 0.3758, 0.04552, 0.1928, 0.1323, 0.2057, 0.1227, 0.3907, 0.144, 0.5136, 0.04315, 0.5142, 0.05416, 0.4395, 0.1327, 0.4384, 0.1227, 0.3907, 0.1323, 0.2057, 0.2555, 0.2057, 0.265, 0.3907, 0.6215, 0.7485, 0.5956, 0.6821, 0.6459, 0.629, 0.7087, 0.6565, 0.4112, 0.1301, 0.5118, 0.02385, 0.6541, 0.02385, 0.7547, 0.1301, 0.7547, 0.2804, 0.6541, 0.3866, 0.5118, 0.3866, 0.4112, 0.2804, 0.265, 0.3907, 0.2555, 0.2057, 0.343, 0.1928, 0.3661, 0.3758, 0.4741, 0.5538, 0.5244, 0.5007, 0.5956, 0.5007, 0.6459, 0.5538, 0.6459, 0.629, 0.5956, 0.6821, 0.5244, 0.6821, 0.4741, 0.629, 0.7087, 0.6565, 0.6459, 0.629, 0.6459, 0.5538, 0.7087, 0.5263, 0.7575, 0.4343, 0.932, 0.4529, 0.9288, 0.5731, 0.7538, 0.5731, 0.7087, 0.5263, 0.6459, 0.5538, 0.5956, 0.5007, 0.6215, 0.4343, 0.7538, 0.5731, 0.9288, 0.5731, 0.932, 0.6934, 0.7575, 0.712, 0.02258, 0.8052, 0.03212, 0.6202, 0.1553, 0.6202, 0.1649, 0.8052, 0.2444, 0.09967, 0.1436, 0.09912, 0.1549, 0.02385, 0.2334, 0.02495, 0.344, 0.6533, 0.3321, 0.6497, 0.332, 0.5768, 0.344, 0.5697, 0.344, 0.522, 0.332, 0.5149, 0.3321, 0.442, 0.344, 0.4384, 0.7992, 0.8341, 0.7672, 0.8371, 0.7601, 0.7637, 0.773, 0.7596, 0.5606, 0.8705, 0.5378, 0.8737, 0.5356, 0.8007, 0.5458, 0.7962, 0.2869, 0.5089, 0.21, 0.5084, 0.2143, 0.4384, 0.2829, 0.4393, 0.2869, 0.7299, 0.21, 0.7304, 0.214, 0.6608, 0.2826, 0.6599, 0.4621, 0.8736, 0.4298, 0.8703, 0.4515, 0.7962, 0.4658, 0.8007, 0.9061, 0.8373, 0.8832, 0.8343, 0.9018, 0.7596, 0.911, 0.7637, 0.9159, 0.9404, 0.8674, 0.9404, 0.8832, 0.8343, 0.9061, 0.8373, 0.2841, 0.8336, 0.213, 0.8336, 0.21, 0.7304, 0.2869, 0.7299, 0.5731, 0.9762, 0.5248, 0.9762, 0.5378, 0.8737, 0.5606, 0.8705, 0.1553, 0.6202, 0.03212, 0.6202, 0.04315, 0.5142, 0.144, 0.5136, 0.4796, 0.9757, 0.4112, 0.9757, 0.4298, 0.8703, 0.4621, 0.8736, 0.2839, 0.6122, 0.2128, 0.6122, 0.21, 0.5084, 0.2869, 0.5089, 0.8222, 0.9398, 0.7538, 0.9398, 0.7672, 0.8371, 0.7992, 0.8341, 0.2555, 0.2057, 0.1323, 0.2057, 0.1436, 0.09912, 0.2444, 0.09967])
me_sphere_001.materials.append(mat_nwood)
me_sphere_001.use_remesh_preserve_volume = False
me_sphere_001.use_remesh_preserve_attributes = False
me_sphere_001.use_mirror_vertex_groups = False
me_sphere_001.update()
me_sphere = bpy.data.meshes.new('Sphere')
me_sphere.from_pydata([(5.848e-09, 0.4146, 1.109), (5.848e-09, -0.04458, -1.2), (-1.223e-07, -0.04458, 1.2), (0.3247, 0.2801, 1.109), (0.6, 0.5554, 0.8485), (0.7839, 0.7394, 0.4592), (0.8485, 0.8039, -4.661e-08), (0.7839, 0.7394, -0.4592), (0.6, 0.5554, -0.8485), (0.3247, 0.2801, -1.109), (0.4592, -0.04458, 1.109), (0.8485, -0.04458, 0.8485), (1.109, -0.04458, 0.4592), (1.2, -0.04458, -4.661e-08), (1.109, -0.04458, -0.4592), (0.8485, -0.04458, -0.8485), (0.4592, -0.04458, -1.109), (-0.4592, -0.04458, -1.109), (-0.8485, -0.04458, -0.8485), (-1.109, -0.04458, -0.4592), (-1.2, -0.04458, -4.661e-08), (-1.109, -0.04458, 0.4592), (-0.8485, -0.04458, 0.8485), (-0.4592, -0.04458, 1.109), (-0.3247, 0.2801, 1.109), (-0.6, 0.5554, 0.8485), (-0.7839, 0.7394, 0.4592), (-0.8485, 0.8039, -4.661e-08), (-0.7839, 0.7394, -0.4592), (-0.6, 0.5554, -0.8485), (-0.3247, 0.2801, -1.109), (-1.499e-08, 0.8039, 0.8485), (-5.075e-08, 1.064, 0.4592), (2.077e-08, 1.155, -4.661e-08), (-5.075e-08, 1.064, -0.4592), (-1.499e-08, 0.8039, -0.8485), (2.894e-09, 0.4146, -1.109), (-0.2296, -7.0, -0.5543), (-0.4243, -7.0, -0.4243), (-0.5543, -7.0, -0.2296), (-0.6, -7.0, -3.32e-07), (-0.5543, -7.0, 0.2296), (-0.4243, -7.0, 0.4243), (-0.2296, -7.0, 0.5543), (0.2296, -7.0, -0.5543), (0.4243, -7.0, -0.4243), (0.5543, -7.0, -0.2296), (0.6, -7.0, -3.32e-07), (0.5543, -7.0, 0.2296), (0.4243, -7.0, 0.4243), (0.2296, -7.0, 0.5543), (-3.684e-07, -7.0, 0.6), (-3.044e-07, -7.0, -0.6), (-3.598e-07, -7.0, 0.54), (-0.2066, -7.0, 0.4989), (-0.3818, -7.0, -0.3818), (-0.2066, -7.0, -0.4989), (-0.54, -7.0, -3.297e-07), (-0.4989, -7.0, -0.2066), (-0.3818, -7.0, 0.3818), (-0.4989, -7.0, 0.2066), (0.3818, -7.0, -0.3818), (0.2066, -7.0, -0.4989), (0.54, -7.0, -3.297e-07), (0.4989, -7.0, -0.2066), (-3.022e-07, -7.0, -0.54), (0.3818, -7.0, 0.3818), (0.4989, -7.0, 0.2066), (0.2066, -7.0, 0.4989), (-1.529e-07, -0.06879, 0.648), (-0.248, -0.06879, 0.5987), (-0.4582, -0.06879, -0.4582), (-0.248, -0.06879, -0.5987), (-0.648, -0.06879, -1.168e-07), (-0.5987, -0.06879, -0.248), (-0.4582, -0.06879, 0.4582), (-0.5987, -0.06879, 0.248), (0.4582, -0.06879, -0.4582), (0.248, -0.06879, -0.5987), (0.648, -0.06879, -1.168e-07), (0.5987, -0.06879, -0.248), (-8.376e-08, -0.06879, -0.648), (0.4582, -0.06879, 0.4582), (0.5987, -0.06879, 0.248), (0.248, -0.06879, 0.5987)], [], [(32, 5, 4, 31), (0, 3, 2), (1, 9, 36), (35, 8, 7, 34), (33, 6, 5, 32), (31, 4, 3, 0), (36, 9, 8, 35), (34, 7, 6, 33), (8, 15, 14, 7), (6, 13, 12, 5), (4, 11, 10, 3), (9, 16, 15, 8), (7, 14, 13, 6), (5, 12, 11, 4), (3, 10, 2), (1, 16, 9), (17, 30, 29, 18), (19, 28, 27, 20), (21, 26, 25, 22), (23, 24, 2), (1, 30, 17), (18, 29, 28, 19), (20, 27, 26, 21), (22, 25, 24, 23), (26, 32, 31, 25), (24, 0, 2), (1, 36, 30), (29, 35, 34, 28), (27, 33, 32, 26), (25, 31, 0, 24), (30, 36, 35, 29), (28, 34, 33, 27), (23, 43, 42, 22), (17, 37, 52, 1), (14, 46, 47, 13), (21, 41, 40, 20), (10, 50, 51, 2), (19, 39, 38, 18), (11, 49, 50, 10), (1, 52, 44, 16), (2, 51, 43, 23), (12, 48, 49, 11), (18, 38, 37, 17), (13, 47, 48, 12), (20, 40, 39, 19), (15, 45, 46, 14), (22, 42, 41, 21), (16, 44, 45, 15), (40, 41, 60, 57), (43, 51, 53, 54), (50, 49, 66, 68), (38, 39, 58, 55), (37, 38, 55, 56), (44, 52, 65, 62), (39, 40, 57, 58), (49, 48, 67, 66), (41, 42, 59, 60), (48, 47, 63, 67), (45, 44, 62, 61), (46, 45, 61, 64), (47, 46, 64, 63), (52, 37, 56, 65), (42, 43, 54, 59), (51, 50, 68, 53), (58, 57, 73, 74), (66, 67, 83, 82), (60, 59, 75, 76), (67, 63, 79, 83), (61, 62, 78, 77), (64, 61, 77, 80), (63, 64, 80, 79), (65, 56, 72, 81), (59, 54, 70, 75), (53, 68, 84, 69), (57, 60, 76, 73), (54, 53, 69, 70), (68, 66, 82, 84), (55, 58, 74, 71), (56, 55, 71, 72), (62, 65, 81, 78), (70, 69, 84, 82, 83, 79, 80, 77, 78, 81, 72, 71, 74, 73, 76, 75)])
_uv = me_sphere.uv_layers.new(name='UVMap')
_uv.uv.foreach_set('vector', [0.6966, 0.8391, 0.6966, 0.9314, 0.6574, 0.9206, 0.6574, 0.8499, 0.2742, 0.8021, 0.2455, 0.785, 0.278, 0.7515, 0.1147, 0.7515, 0.141, 0.79, 0.111, 0.8021, 0.8108, 0.8499, 0.8108, 0.9206, 0.7796, 0.9314, 0.7796, 0.8391, 0.7395, 0.8352, 0.7395, 0.9352, 0.6966, 0.9314, 0.6966, 0.8391, 0.2681, 0.8466, 0.2151, 0.8151, 0.2455, 0.785, 0.2742, 0.8021, 0.111, 0.8021, 0.141, 0.79, 0.1605, 0.8244, 0.1049, 0.8466, 0.7796, 0.8391, 0.7796, 0.9314, 0.7395, 0.9352, 0.7395, 0.8352, 0.4529, 0.02313, 0.4514, 0.09032, 0.411, 0.09485, 0.413, 0.007055, 0.3703, 0.003266, 0.3681, 0.0983, 0.3292, 0.1001, 0.3312, 0.01233, 0.2151, 0.8151, 0.1956, 0.7483, 0.235, 0.7488, 0.2455, 0.785, 0.4839, 0.04903, 0.4831, 0.0854, 0.4514, 0.09032, 0.4529, 0.02313, 0.413, 0.007055, 0.411, 0.09485, 0.3681, 0.0983, 0.3703, 0.003266, 0.6966, 0.9314, 0.6865, 0.9967, 0.6496, 0.9706, 0.6574, 0.9206, 0.2455, 0.785, 0.235, 0.7488, 0.278, 0.7515, 0.1147, 0.7515, 0.1548, 0.7559, 0.141, 0.79, 0.07176, 0.7488, 0.08229, 0.785, 0.05189, 0.8151, 0.03243, 0.7483, 0.4894, 0.1001, 0.4914, 0.01233, 0.5305, 0.003266, 0.5283, 0.0983, 0.5712, 0.09485, 0.5732, 0.007055, 0.6131, 0.02313, 0.6116, 0.09032, 0.3181, 0.7559, 0.3042, 0.79, 0.278, 0.7515, 0.1147, 0.7515, 0.08229, 0.785, 0.07176, 0.7488, 0.03243, 0.7483, 0.05189, 0.8151, 0.02818, 0.8373, 0.002759, 0.75, 0.5283, 0.0983, 0.5305, 0.003266, 0.5732, 0.007055, 0.5712, 0.09485, 0.6116, 0.09032, 0.6131, 0.02313, 0.6441, 0.04903, 0.6433, 0.0854, 0.6865, 0.7737, 0.6966, 0.8391, 0.6574, 0.8499, 0.6496, 0.7999, 0.3042, 0.79, 0.2742, 0.8021, 0.278, 0.7515, 0.1147, 0.7515, 0.111, 0.8021, 0.08229, 0.785, 0.05189, 0.8151, 0.1049, 0.8466, 0.09746, 0.8785, 0.02818, 0.8373, 0.7286, 0.7646, 0.7395, 0.8352, 0.6966, 0.8391, 0.6865, 0.7737, 0.3237, 0.8244, 0.2681, 0.8466, 0.2742, 0.8021, 0.3042, 0.79, 0.08229, 0.785, 0.111, 0.8021, 0.1049, 0.8466, 0.05189, 0.8151, 0.7695, 0.7737, 0.7796, 0.8391, 0.7395, 0.8352, 0.7286, 0.7646, 0.6433, 0.0854, 0.6441, 0.8402, 0.6283, 0.8426, 0.6116, 0.09032, 0.07176, 0.7488, 0.1189, 0.003528, 0.1404, 0.004861, 0.1147, 0.7515, 0.411, 0.09485, 0.4479, 0.8449, 0.4264, 0.8466, 0.3681, 0.0983, 0.5712, 0.09485, 0.6081, 0.8449, 0.5866, 0.8466, 0.5283, 0.0983, 0.235, 0.7488, 0.2821, 0.003528, 0.3036, 0.00486, 0.278, 0.7515, 0.002759, 0.75, 0.08441, 0.004114, 0.09924, 0.003266, 0.03243, 0.7483, 0.1956, 0.7483, 0.2625, 0.003266, 0.2821, 0.003528, 0.235, 0.7488, 0.1147, 0.7515, 0.1404, 0.004861, 0.1605, 0.007061, 0.1548, 0.7559, 0.278, 0.7515, 0.3036, 0.00486, 0.3237, 0.007061, 0.3181, 0.7559, 0.166, 0.75, 0.2476, 0.004114, 0.2625, 0.003266, 0.1956, 0.7483, 0.03243, 0.7483, 0.09924, 0.003266, 0.1189, 0.003528, 0.07176, 0.7488, 0.3681, 0.0983, 0.4264, 0.8466, 0.4069, 0.8475, 0.3292, 0.1001, 0.5283, 0.0983, 0.5866, 0.8466, 0.5672, 0.8475, 0.4894, 0.1001, 0.4514, 0.09032, 0.468, 0.8426, 0.4479, 0.8449, 0.411, 0.09485, 0.6116, 0.09032, 0.6283, 0.8426, 0.6081, 0.8449, 0.5712, 0.09485, 0.4831, 0.0854, 0.4839, 0.8402, 0.468, 0.8426, 0.4514, 0.09032, 0.414, 0.9724, 0.3941, 0.9822, 0.393, 0.9758, 0.4109, 0.967, 0.3526, 0.9724, 0.3374, 0.9544, 0.342, 0.9508, 0.3557, 0.967, 0.3292, 0.9309, 0.3292, 0.9054, 0.3346, 0.9066, 0.3346, 0.9296, 0.4374, 0.9309, 0.4292, 0.9544, 0.4246, 0.9508, 0.432, 0.9296, 0.4374, 0.9054, 0.4374, 0.9309, 0.432, 0.9296, 0.432, 0.9066, 0.414, 0.8638, 0.4292, 0.8818, 0.4246, 0.8855, 0.4109, 0.8692, 0.4292, 0.9544, 0.414, 0.9724, 0.4109, 0.967, 0.4246, 0.9508, 0.3292, 0.9054, 0.3374, 0.8818, 0.342, 0.8855, 0.3346, 0.9066, 0.3941, 0.9822, 0.3725, 0.9822, 0.3736, 0.9758, 0.393, 0.9758, 0.3374, 0.8818, 0.3526, 0.8638, 0.3557, 0.8692, 0.342, 0.8855, 0.3941, 0.8541, 0.414, 0.8638, 0.4109, 0.8692, 0.393, 0.8605, 0.3725, 0.8541, 0.3941, 0.8541, 0.393, 0.8605, 0.3736, 0.8605, 0.3526, 0.8638, 0.3725, 0.8541, 0.3736, 0.8605, 0.3557, 0.8692, 0.4292, 0.8818, 0.4374, 0.9054, 0.432, 0.9066, 0.4246, 0.8855, 0.3725, 0.9822, 0.3526, 0.9724, 0.3557, 0.967, 0.3736, 0.9758, 0.3374, 0.9544, 0.3292, 0.9309, 0.3346, 0.9296, 0.342, 0.9508, 0.7208, 0.758, 0.7033, 0.7572, 0.712, 0.003623, 0.733, 0.004642, 0.9839, 0.004691, 0.9972, 0.003266, 0.9972, 0.7548, 0.9813, 0.7565, 0.6839, 0.7569, 0.6657, 0.7572, 0.6668, 0.003623, 0.6887, 0.003266, 0.8097, 0.758, 0.7922, 0.7572, 0.8008, 0.003623, 0.8219, 0.004642, 0.7546, 0.7572, 0.7402, 0.758, 0.7385, 0.004642, 0.7557, 0.003623, 0.7728, 0.7569, 0.7546, 0.7572, 0.7557, 0.003623, 0.7776, 0.003266, 0.7922, 0.7572, 0.7728, 0.7569, 0.7776, 0.003266, 0.8008, 0.003623, 0.8592, 0.005095, 0.8786, 0.005333, 0.8724, 0.7573, 0.8491, 0.757, 0.6657, 0.7572, 0.6513, 0.758, 0.6496, 0.004642, 0.6668, 0.003623, 0.9469, 0.005095, 0.9662, 0.005333, 0.96, 0.7573, 0.9368, 0.757, 0.7033, 0.7572, 0.6839, 0.7569, 0.6887, 0.003266, 0.712, 0.003623, 0.9288, 0.004012, 0.9469, 0.005095, 0.9368, 0.757, 0.9151, 0.7557, 0.9662, 0.005333, 0.9839, 0.004691, 0.9813, 0.7565, 0.96, 0.7573, 0.8962, 0.004691, 0.9096, 0.003266, 0.9096, 0.7548, 0.8936, 0.7565, 0.8786, 0.005333, 0.8962, 0.004691, 0.8936, 0.7565, 0.8724, 0.7573, 0.8411, 0.004012, 0.8592, 0.005095, 0.8491, 0.757, 0.8274, 0.7557, 0.166, 0.9361, 0.166, 0.9086, 0.1749, 0.8832, 0.1913, 0.8637, 0.2128, 0.8532, 0.236, 0.8532, 0.2575, 0.8637, 0.274, 0.8832, 0.2829, 0.9086, 0.2829, 0.9361, 0.274, 0.9615, 0.2575, 0.981, 0.236, 0.9915, 0.2128, 0.9915, 0.1913, 0.981, 0.1749, 0.9615])
me_sphere.materials.append(mat_steal_001)
me_sphere.use_remesh_preserve_volume = False
me_sphere.use_remesh_preserve_attributes = False
me_sphere.use_mirror_vertex_groups = False
me_sphere.update()

# ---- objects
ob_tower = bpy.data.objects.new('Tower', me_plane)
ob_cannon_platform_steal = bpy.data.objects.new('Cannon_platform_steal', me_cube)
ob_cannon_platform_wood = bpy.data.objects.new('Cannon_platform_wood', me_sphere_001)
ob_cannon = bpy.data.objects.new('Cannon', me_sphere)

# ---- transforms, parenting, visibility, modifiers, constraints
ob_tower.location = (0.0, 0.0, 0.4598)
ob_tower.scale = (0.667, 0.667, 0.667)
ob_tower.visible_shadow = False
ob_tower.lineart.crease_threshold = 0.0
ob_cannon_platform_steal.location = (0.0, 0.26, 5.228)
ob_cannon_platform_steal.scale = (0.03038, 0.03038, 0.03038)
ob_cannon_platform_steal.lineart.crease_threshold = 0.0
ob_cannon_platform_wood.location = (0.0, 0.0, 4.448)
ob_cannon_platform_wood.rotation_euler = (0.0, -0.0, -0.3491)
ob_cannon_platform_wood.scale = (2.08, 2.08, 2.08)
ob_cannon_platform_wood.lineart.crease_threshold = 0.0
ob_cannon.location = (-0.2, 0.0, 5.204)
ob_cannon.rotation_euler = (-1.571, 1.571, -0.0)
ob_cannon.scale = (0.1922, 0.2092, 0.1921)
ob_cannon.visible_shadow = False
ob_cannon.lineart.crease_threshold = 0.0

# ---- collection membership
col_collection_1.objects.link(ob_tower)
col_collection_7.objects.link(ob_cannon_platform_steal)
col_collection_7.objects.link(ob_cannon_platform_wood)
col_collection_7.objects.link(ob_cannon)

# ---- scene / render settings (as saved in the file)
scene.frame_start = 1; scene.frame_end = 250; scene.frame_set(0)
scene.render.engine = 'CYCLES'
scene.render.resolution_percentage = 50
scene.render.dither_intensity = 0.0
scene.cycles.use_denoising = False
scene.cycles.samples = 128
scene.cycles.sampling_pattern = 'TABULATED_SOBOL'
scene.cycles.use_adaptive_sampling = False
scene.cycles.use_light_tree = False
scene.cycles.caustics_reflective = False
scene.cycles.caustics_refractive = False
scene.cycles.blur_glossy = 0.0
scene.cycles.max_bounces = 0
scene.cycles.diffuse_bounces = 0
scene.cycles.glossy_bounces = 0
scene.cycles.transmission_bounces = 0
scene.cycles.transparent_max_bounces = 0
scene.cycles.sample_clamp_indirect = 0.0
scene.view_settings.view_transform = 'Standard'
bpy.context.view_layer.update()

# ---- added for rendering (the .blend has no active camera and no usable light): camera, sun
cam_auto = bpy.data.cameras.new('AutoCamera')
cam_auto.lens = 50.0
cam_auto.sensor_width = 36.0
cam_auto.clip_end = 1000.0
ob_auto_camera = bpy.data.objects.new('AutoCamera', cam_auto)
scene.collection.objects.link(ob_auto_camera)
ob_auto_camera.location = (5.41496, -6.1927, 7.07544)
ob_auto_camera.rotation_euler = (1.09748, -7.21219e-08, 0.694738)
scene.camera = ob_auto_camera
light_auto_sun = bpy.data.lights.new('AutoSun', 'SUN')
light_auto_sun.energy = 3.0
light_auto_sun.angle = 0.0523599
ob_auto_sun = bpy.data.objects.new('AutoSun', light_auto_sun)
scene.collection.objects.link(ob_auto_sun)
ob_auto_sun.rotation_euler = (0.872665, 0.174533, 0.523599)
bpy.context.view_layer.update()
